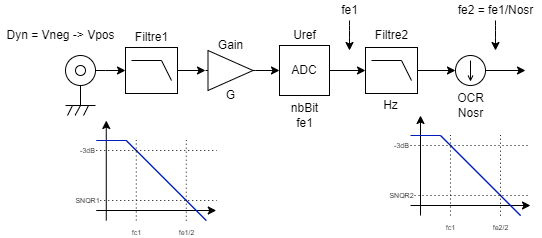

The diagram above was exported from draw.io. Its source (the exported page's mxGraphModel, read from the mxfile embedded in the PNG):
<mxGraphModel dx="742" dy="479" grid="1" gridSize="10" guides="1" tooltips="1" connect="1" arrows="1" fold="1" page="1" pageScale="1" pageWidth="827" pageHeight="1169" math="0" shadow="0">
  <root>
    <mxCell id="0" />
    <mxCell id="1" parent="0" />
    <mxCell id="8" style="edgeStyle=none;html=1;exitX=1;exitY=0.25;exitDx=0;exitDy=0;exitPerimeter=0;entryX=0;entryY=0.5;entryDx=0;entryDy=0;entryPerimeter=0;" edge="1" parent="1" source="2" target="3">
      <mxGeometry relative="1" as="geometry" />
    </mxCell>
    <mxCell id="2" value="" style="pointerEvents=1;verticalLabelPosition=bottom;shadow=0;dashed=0;align=center;html=1;verticalAlign=top;shape=mxgraph.electrical.miscellaneous.co-ax;direction=east;" vertex="1" parent="1">
      <mxGeometry x="150" y="225" width="40" height="60" as="geometry" />
    </mxCell>
    <mxCell id="9" style="edgeStyle=none;html=1;exitX=1;exitY=0.5;exitDx=0;exitDy=0;exitPerimeter=0;entryX=0;entryY=0.5;entryDx=0;entryDy=0;entryPerimeter=0;" edge="1" parent="1" source="3" target="4">
      <mxGeometry relative="1" as="geometry" />
    </mxCell>
    <mxCell id="3" value="" style="verticalLabelPosition=bottom;shadow=0;dashed=0;align=center;html=1;verticalAlign=top;shape=mxgraph.electrical.logic_gates.lowpass_filter;" vertex="1" parent="1">
      <mxGeometry x="210" y="217" width="52" height="46" as="geometry" />
    </mxCell>
    <mxCell id="10" style="edgeStyle=none;html=1;exitX=1;exitY=0.5;exitDx=0;exitDy=0;exitPerimeter=0;entryX=0;entryY=0.5;entryDx=0;entryDy=0;" edge="1" parent="1" source="4" target="5">
      <mxGeometry relative="1" as="geometry" />
    </mxCell>
    <mxCell id="4" value="" style="verticalLabelPosition=bottom;shadow=0;dashed=0;align=center;html=1;verticalAlign=top;shape=mxgraph.electrical.abstract.amplifier;" vertex="1" parent="1">
      <mxGeometry x="290" y="220" width="50" height="40" as="geometry" />
    </mxCell>
    <mxCell id="11" style="edgeStyle=none;html=1;exitX=1;exitY=0.5;exitDx=0;exitDy=0;entryX=0;entryY=0.5;entryDx=0;entryDy=0;entryPerimeter=0;" edge="1" parent="1" source="5" target="6">
      <mxGeometry relative="1" as="geometry" />
    </mxCell>
    <mxCell id="5" value="ADC" style="whiteSpace=wrap;html=1;aspect=fixed;" vertex="1" parent="1">
      <mxGeometry x="364" y="215" width="50" height="50" as="geometry" />
    </mxCell>
    <mxCell id="12" style="edgeStyle=none;html=1;exitX=1;exitY=0.5;exitDx=0;exitDy=0;exitPerimeter=0;entryX=0;entryY=0.5;entryDx=0;entryDy=0;entryPerimeter=0;" edge="1" parent="1" source="6" target="7">
      <mxGeometry relative="1" as="geometry" />
    </mxCell>
    <mxCell id="6" value="" style="verticalLabelPosition=bottom;shadow=0;dashed=0;align=center;html=1;verticalAlign=top;shape=mxgraph.electrical.logic_gates.lowpass_filter;" vertex="1" parent="1">
      <mxGeometry x="450" y="217" width="52" height="46" as="geometry" />
    </mxCell>
    <mxCell id="7" value="" style="pointerEvents=1;verticalLabelPosition=bottom;shadow=0;dashed=0;align=center;html=1;verticalAlign=top;shape=mxgraph.electrical.signal_sources.source;aspect=fixed;points=[[0.5,0,0],[1,0.5,0],[0.5,1,0],[0,0.5,0]];elSignalType=dc2;" vertex="1" parent="1">
      <mxGeometry x="540" y="225" width="30" height="30" as="geometry" />
    </mxCell>
    <mxCell id="13" style="edgeStyle=none;html=1;exitX=1;exitY=0.5;exitDx=0;exitDy=0;exitPerimeter=0;" edge="1" parent="1" source="7">
      <mxGeometry relative="1" as="geometry">
        <mxPoint x="620.0000000000002" y="245.0000000000001" as="sourcePoint" />
        <mxPoint x="610" y="240" as="targetPoint" />
      </mxGeometry>
    </mxCell>
    <mxCell id="14" value="Filtre1" style="text;html=1;align=center;verticalAlign=middle;resizable=0;points=[];autosize=1;strokeColor=none;fillColor=none;" vertex="1" parent="1">
      <mxGeometry x="211" y="197" width="50" height="20" as="geometry" />
    </mxCell>
    <mxCell id="15" value="Gain" style="text;html=1;align=center;verticalAlign=middle;resizable=0;points=[];autosize=1;strokeColor=none;fillColor=none;" vertex="1" parent="1">
      <mxGeometry x="295" y="205" width="40" height="20" as="geometry" />
    </mxCell>
    <mxCell id="16" value="Dyn = Vneg -&amp;gt; Vpos" style="text;html=1;align=center;verticalAlign=middle;resizable=0;points=[];autosize=1;strokeColor=none;fillColor=none;" vertex="1" parent="1">
      <mxGeometry x="85" y="195" width="120" height="20" as="geometry" />
    </mxCell>
    <mxCell id="17" value="Filtre2" style="text;html=1;align=center;verticalAlign=middle;resizable=0;points=[];autosize=1;strokeColor=none;fillColor=none;" vertex="1" parent="1">
      <mxGeometry x="451" y="195" width="50" height="20" as="geometry" />
    </mxCell>
    <mxCell id="18" value="OCR&lt;br&gt;Nosr" style="text;html=1;align=center;verticalAlign=middle;resizable=0;points=[];autosize=1;strokeColor=none;fillColor=none;" vertex="1" parent="1">
      <mxGeometry x="535" y="260" width="40" height="30" as="geometry" />
    </mxCell>
    <mxCell id="19" value="nbBit&lt;br&gt;fe1" style="text;html=1;align=center;verticalAlign=middle;resizable=0;points=[];autosize=1;strokeColor=none;fillColor=none;" vertex="1" parent="1">
      <mxGeometry x="369" y="270" width="40" height="30" as="geometry" />
    </mxCell>
    <mxCell id="23" value="" style="group" vertex="1" connectable="0" parent="1">
      <mxGeometry x="414" y="170" width="40" height="30" as="geometry" />
    </mxCell>
    <mxCell id="24" style="edgeStyle=none;html=1;" edge="1" parent="23" source="25">
      <mxGeometry relative="1" as="geometry">
        <mxPoint x="20" y="50" as="targetPoint" />
        <Array as="points">
          <mxPoint x="20" y="20" />
          <mxPoint x="20" y="30" />
        </Array>
      </mxGeometry>
    </mxCell>
    <mxCell id="25" value="fe1" style="text;html=1;align=center;verticalAlign=middle;resizable=0;points=[];autosize=1;strokeColor=none;fillColor=none;" vertex="1" parent="23">
      <mxGeometry x="5" width="30" height="20" as="geometry" />
    </mxCell>
    <mxCell id="26" value="" style="group" vertex="1" connectable="0" parent="1">
      <mxGeometry x="560" y="170" width="65" height="30" as="geometry" />
    </mxCell>
    <mxCell id="27" style="edgeStyle=none;html=1;" edge="1" parent="26" source="28">
      <mxGeometry relative="1" as="geometry">
        <mxPoint x="20" y="50" as="targetPoint" />
        <Array as="points">
          <mxPoint x="20" y="20" />
          <mxPoint x="20" y="30" />
        </Array>
      </mxGeometry>
    </mxCell>
    <mxCell id="28" value="fe2 = fe1/Nosr" style="text;html=1;align=center;verticalAlign=middle;resizable=0;points=[];autosize=1;strokeColor=none;fillColor=none;" vertex="1" parent="26">
      <mxGeometry x="-25" width="90" height="20" as="geometry" />
    </mxCell>
    <mxCell id="29" value="Uref" style="text;html=1;align=center;verticalAlign=middle;resizable=0;points=[];autosize=1;strokeColor=none;fillColor=none;" vertex="1" parent="1">
      <mxGeometry x="369" y="195" width="40" height="20" as="geometry" />
    </mxCell>
    <mxCell id="30" value="G" style="text;html=1;align=center;verticalAlign=middle;resizable=0;points=[];autosize=1;strokeColor=none;fillColor=none;" vertex="1" parent="1">
      <mxGeometry x="305" y="255" width="20" height="20" as="geometry" />
    </mxCell>
    <mxCell id="31" value="Hz" style="text;html=1;align=center;verticalAlign=middle;resizable=0;points=[];autosize=1;strokeColor=none;fillColor=none;" vertex="1" parent="1">
      <mxGeometry x="460" y="265" width="30" height="20" as="geometry" />
    </mxCell>
    <mxCell id="34" value="" style="endArrow=classic;html=1;" edge="1" parent="1">
      <mxGeometry width="50" height="50" relative="1" as="geometry">
        <mxPoint x="190.77" y="390" as="sourcePoint" />
        <mxPoint x="190.77" y="290" as="targetPoint" />
      </mxGeometry>
    </mxCell>
    <mxCell id="35" value="" style="endArrow=classic;html=1;" edge="1" parent="1">
      <mxGeometry width="50" height="50" relative="1" as="geometry">
        <mxPoint x="180.77" y="380" as="sourcePoint" />
        <mxPoint x="300.77" y="380" as="targetPoint" />
      </mxGeometry>
    </mxCell>
    <mxCell id="36" value="" style="endArrow=none;html=1;fillColor=#0050ef;strokeColor=#001DBC;rounded=0;" edge="1" parent="1">
      <mxGeometry width="50" height="50" relative="1" as="geometry">
        <mxPoint x="180.77" y="310" as="sourcePoint" />
        <mxPoint x="210.77" y="310" as="targetPoint" />
        <Array as="points">
          <mxPoint x="210.77" y="310" />
          <mxPoint x="290.77" y="390" />
        </Array>
      </mxGeometry>
    </mxCell>
    <mxCell id="37" value="" style="endArrow=none;dashed=1;html=1;dashPattern=1 3;strokeWidth=1;rounded=0;" edge="1" parent="1">
      <mxGeometry width="50" height="50" relative="1" as="geometry">
        <mxPoint x="180.77" y="320" as="sourcePoint" />
        <mxPoint x="300.77" y="320" as="targetPoint" />
      </mxGeometry>
    </mxCell>
    <mxCell id="38" value="&lt;font style=&quot;font-size: 7px&quot;&gt;-3dB&lt;br&gt;&lt;/font&gt;" style="edgeLabel;html=1;align=center;verticalAlign=middle;resizable=0;points=[];" vertex="1" connectable="0" parent="37">
      <mxGeometry x="-0.9106" y="1" relative="1" as="geometry">
        <mxPoint x="-15" as="offset" />
      </mxGeometry>
    </mxCell>
    <mxCell id="39" value="" style="endArrow=none;dashed=1;html=1;dashPattern=1 3;strokeWidth=1;rounded=0;" edge="1" parent="1">
      <mxGeometry width="50" height="50" relative="1" as="geometry">
        <mxPoint x="180.77" y="370" as="sourcePoint" />
        <mxPoint x="300.77" y="370" as="targetPoint" />
      </mxGeometry>
    </mxCell>
    <mxCell id="40" value="&lt;font style=&quot;font-size: 7px&quot;&gt;SNQR1&lt;br&gt;&lt;/font&gt;" style="edgeLabel;html=1;align=center;verticalAlign=middle;resizable=0;points=[];" vertex="1" connectable="0" parent="39">
      <mxGeometry x="-0.9106" y="1" relative="1" as="geometry">
        <mxPoint x="-15" as="offset" />
      </mxGeometry>
    </mxCell>
    <mxCell id="41" value="" style="endArrow=none;dashed=1;html=1;dashPattern=1 3;strokeWidth=1;rounded=0;" edge="1" parent="1">
      <mxGeometry width="50" height="50" relative="1" as="geometry">
        <mxPoint x="220.77" y="390" as="sourcePoint" />
        <mxPoint x="220.77" y="309.8181818181818" as="targetPoint" />
      </mxGeometry>
    </mxCell>
    <mxCell id="42" value="&lt;font style=&quot;font-size: 7px&quot;&gt;fc1&lt;br&gt;&lt;/font&gt;" style="edgeLabel;html=1;align=center;verticalAlign=middle;resizable=0;points=[];" vertex="1" connectable="0" parent="41">
      <mxGeometry x="-0.9106" y="1" relative="1" as="geometry">
        <mxPoint x="1" y="14" as="offset" />
      </mxGeometry>
    </mxCell>
    <mxCell id="43" value="" style="endArrow=none;dashed=1;html=1;dashPattern=1 3;strokeWidth=1;rounded=0;" edge="1" parent="1">
      <mxGeometry width="50" height="50" relative="1" as="geometry">
        <mxPoint x="270.77" y="390.18" as="sourcePoint" />
        <mxPoint x="270.77" y="309.9981818181818" as="targetPoint" />
      </mxGeometry>
    </mxCell>
    <mxCell id="44" value="&lt;font style=&quot;font-size: 7px&quot;&gt;fe1/2&lt;br&gt;&lt;/font&gt;" style="edgeLabel;html=1;align=center;verticalAlign=middle;resizable=0;points=[];" vertex="1" connectable="0" parent="43">
      <mxGeometry x="-0.9106" y="1" relative="1" as="geometry">
        <mxPoint x="1" y="14" as="offset" />
      </mxGeometry>
    </mxCell>
    <mxCell id="56" value="" style="endArrow=classic;html=1;" edge="1" parent="1">
      <mxGeometry width="50" height="50" relative="1" as="geometry">
        <mxPoint x="505" y="385" as="sourcePoint" />
        <mxPoint x="505" y="285" as="targetPoint" />
      </mxGeometry>
    </mxCell>
    <mxCell id="57" value="" style="endArrow=classic;html=1;" edge="1" parent="1">
      <mxGeometry width="50" height="50" relative="1" as="geometry">
        <mxPoint x="495" y="375" as="sourcePoint" />
        <mxPoint x="615" y="375" as="targetPoint" />
      </mxGeometry>
    </mxCell>
    <mxCell id="58" value="" style="endArrow=none;html=1;fillColor=#0050ef;strokeColor=#001DBC;rounded=0;" edge="1" parent="1">
      <mxGeometry width="50" height="50" relative="1" as="geometry">
        <mxPoint x="495" y="305" as="sourcePoint" />
        <mxPoint x="525" y="305" as="targetPoint" />
        <Array as="points">
          <mxPoint x="525" y="305" />
          <mxPoint x="605" y="385" />
        </Array>
      </mxGeometry>
    </mxCell>
    <mxCell id="59" value="" style="endArrow=none;dashed=1;html=1;dashPattern=1 3;strokeWidth=1;rounded=0;" edge="1" parent="1">
      <mxGeometry width="50" height="50" relative="1" as="geometry">
        <mxPoint x="495" y="315" as="sourcePoint" />
        <mxPoint x="615" y="315" as="targetPoint" />
      </mxGeometry>
    </mxCell>
    <mxCell id="60" value="&lt;font style=&quot;font-size: 7px&quot;&gt;-3dB&lt;br&gt;&lt;/font&gt;" style="edgeLabel;html=1;align=center;verticalAlign=middle;resizable=0;points=[];" vertex="1" connectable="0" parent="59">
      <mxGeometry x="-0.9106" y="1" relative="1" as="geometry">
        <mxPoint x="-15" as="offset" />
      </mxGeometry>
    </mxCell>
    <mxCell id="61" value="" style="endArrow=none;dashed=1;html=1;dashPattern=1 3;strokeWidth=1;rounded=0;" edge="1" parent="1">
      <mxGeometry width="50" height="50" relative="1" as="geometry">
        <mxPoint x="495" y="365" as="sourcePoint" />
        <mxPoint x="615" y="365" as="targetPoint" />
      </mxGeometry>
    </mxCell>
    <mxCell id="62" value="&lt;font style=&quot;font-size: 7px&quot;&gt;SNQR2&lt;br&gt;&lt;/font&gt;" style="edgeLabel;html=1;align=center;verticalAlign=middle;resizable=0;points=[];" vertex="1" connectable="0" parent="61">
      <mxGeometry x="-0.9106" y="1" relative="1" as="geometry">
        <mxPoint x="-15" as="offset" />
      </mxGeometry>
    </mxCell>
    <mxCell id="63" value="" style="endArrow=none;dashed=1;html=1;dashPattern=1 3;strokeWidth=1;rounded=0;" edge="1" parent="1">
      <mxGeometry width="50" height="50" relative="1" as="geometry">
        <mxPoint x="535" y="385" as="sourcePoint" />
        <mxPoint x="535" y="304.81818181818164" as="targetPoint" />
      </mxGeometry>
    </mxCell>
    <mxCell id="64" value="&lt;font style=&quot;font-size: 7px&quot;&gt;fc1&lt;br&gt;&lt;/font&gt;" style="edgeLabel;html=1;align=center;verticalAlign=middle;resizable=0;points=[];" vertex="1" connectable="0" parent="63">
      <mxGeometry x="-0.9106" y="1" relative="1" as="geometry">
        <mxPoint x="1" y="14" as="offset" />
      </mxGeometry>
    </mxCell>
    <mxCell id="65" value="" style="endArrow=none;dashed=1;html=1;dashPattern=1 3;strokeWidth=1;rounded=0;" edge="1" parent="1">
      <mxGeometry width="50" height="50" relative="1" as="geometry">
        <mxPoint x="585" y="385.18000000000006" as="sourcePoint" />
        <mxPoint x="585" y="304.9981818181818" as="targetPoint" />
      </mxGeometry>
    </mxCell>
    <mxCell id="66" value="&lt;font style=&quot;font-size: 7px&quot;&gt;fe2/2&lt;br&gt;&lt;/font&gt;" style="edgeLabel;html=1;align=center;verticalAlign=middle;resizable=0;points=[];" vertex="1" connectable="0" parent="65">
      <mxGeometry x="-0.9106" y="1" relative="1" as="geometry">
        <mxPoint x="1" y="14" as="offset" />
      </mxGeometry>
    </mxCell>
  </root>
</mxGraphModel>